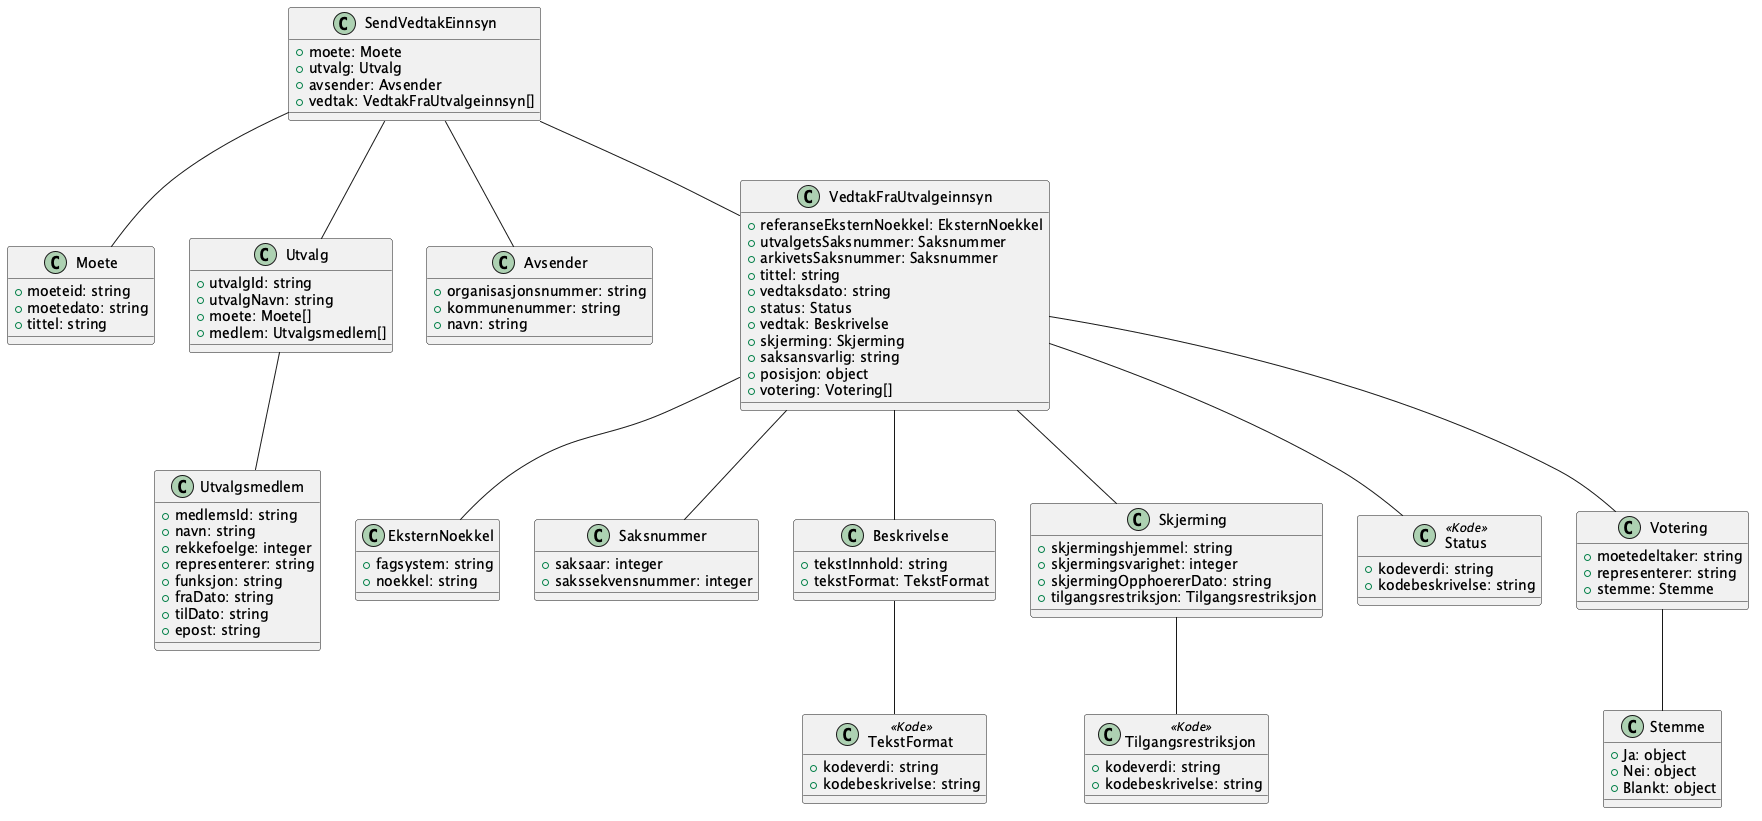

The diagram above was rendered by PlantUML. Its source (embedded in the PNG):
@startuml
!include ../no.ks.fiks.politisk.behandling.v1.felles.eksternnoekkel/schema.puml
!include ../no.ks.fiks.politisk.behandling.v1.felles.saksnummer/schema.puml
!include ../no.ks.fiks.politisk.behandling.v1.felles.beskrivelse/schema.puml
!include ../no.ks.fiks.politisk.behandling.v1.felles.skjerming/schema.puml
!include ../no.ks.fiks.politisk.behandling.v1.felles.moete/schema.puml

class SendVedtakEinnsyn {
    +moete: Moete
    +utvalg: Utvalg
    +avsender: Avsender
    +vedtak: VedtakFraUtvalgeinnsyn[]
}

SendVedtakEinnsyn -- Moete
SendVedtakEinnsyn -- Utvalg
SendVedtakEinnsyn -- Avsender
SendVedtakEinnsyn -- VedtakFraUtvalgeinnsyn

class Utvalg {
    +utvalgId: string
    +utvalgNavn: string
    +moete: Moete[]
    +medlem: Utvalgsmedlem[]
}

Utvalg -- Utvalgsmedlem

class Avsender {
    +organisasjonsnummer: string
    +kommunenummer: string
    +navn: string
}

class VedtakFraUtvalgeinnsyn {
    +referanseEksternNoekkel: EksternNoekkel
    +utvalgetsSaksnummer: Saksnummer
    +arkivetsSaksnummer: Saksnummer
    +tittel: string
    +vedtaksdato: string
    +status: Status
    +vedtak: Beskrivelse
    +skjerming: Skjerming
    +saksansvarlig: string
    +posisjon: object
    +votering: Votering[]
}

VedtakFraUtvalgeinnsyn -- EksternNoekkel
VedtakFraUtvalgeinnsyn -- Saksnummer
VedtakFraUtvalgeinnsyn -- Status
VedtakFraUtvalgeinnsyn -- Beskrivelse
VedtakFraUtvalgeinnsyn -- Skjerming
VedtakFraUtvalgeinnsyn -- Votering

class Status <<Kode>> {
    +kodeverdi: string
    +kodebeskrivelse: string
}

class Utvalgsmedlem {
    +medlemsId: string
    +navn: string
    +rekkefoelge: integer
    +representerer: string
    +funksjon: string
    +fraDato: string
    +tilDato: string
    +epost: string
}

class Votering {
    +moetedeltaker: string
    +representerer: string
    +stemme: Stemme
}

Votering -- Stemme

class Stemme {
    +Ja: object
    +Nei: object
    +Blankt: object
}

@enduml